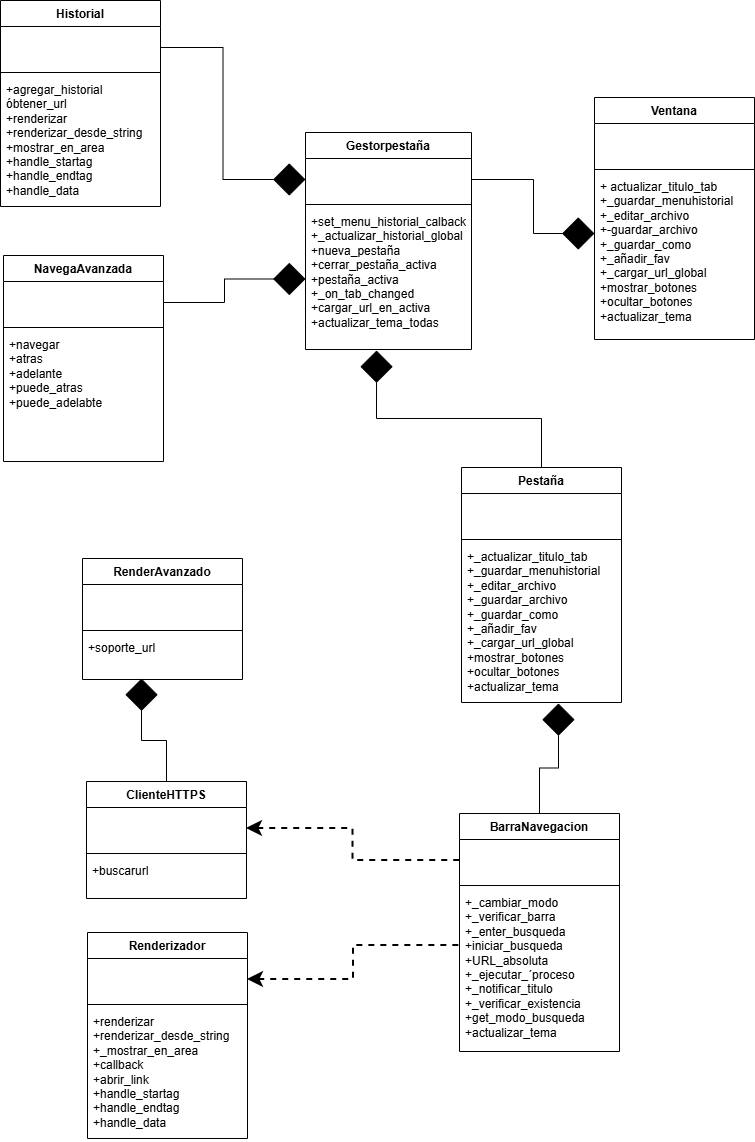

The diagram above was exported from draw.io. Its source (the exported page's mxGraphModel, read from the mxfile embedded in the PNG):
<mxGraphModel dx="860" dy="1646" grid="0" gridSize="10" guides="1" tooltips="1" connect="1" arrows="1" fold="1" page="1" pageScale="1" pageWidth="827" pageHeight="1169" math="0" shadow="0">
  <root>
    <mxCell id="0" />
    <mxCell id="1" parent="0" />
    <mxCell id="Jc_Bs_9SQ44c0lkvhkRk-45" edge="1" parent="1" source="Jc_Bs_9SQ44c0lkvhkRk-1" style="edgeStyle=orthogonalEdgeStyle;rounded=0;orthogonalLoop=1;jettySize=auto;html=1;entryX=1;entryY=0.5;entryDx=0;entryDy=0;endArrow=none;endFill=0;startArrow=diamond;startFill=1;strokeWidth=1;endSize=0;sourcePerimeterSpacing=0;startSize=30;" target="Jc_Bs_9SQ44c0lkvhkRk-7">
      <mxGeometry relative="1" as="geometry">
        <Array as="points">
          <mxPoint x="576" y="-362" />
          <mxPoint x="576" y="-416" />
        </Array>
      </mxGeometry>
    </mxCell>
    <mxCell id="Jc_Bs_9SQ44c0lkvhkRk-1" parent="1" style="swimlane;fontStyle=1;align=center;verticalAlign=top;childLayout=stackLayout;horizontal=1;startSize=26;horizontalStack=0;resizeParent=1;resizeParentMax=0;resizeLast=0;collapsible=1;marginBottom=0;whiteSpace=wrap;html=1;" value="Ventana" vertex="1">
      <mxGeometry height="242" width="160" x="637" y="-498" as="geometry" />
    </mxCell>
    <mxCell id="Jc_Bs_9SQ44c0lkvhkRk-2" parent="Jc_Bs_9SQ44c0lkvhkRk-1" style="text;strokeColor=none;fillColor=none;align=left;verticalAlign=top;spacingLeft=4;spacingRight=4;overflow=hidden;rotatable=0;points=[[0,0.5],[1,0.5]];portConstraint=eastwest;whiteSpace=wrap;html=1;" value="&lt;div&gt;&lt;br&gt;&lt;/div&gt;&lt;div&gt;&lt;br&gt;&lt;/div&gt;" vertex="1">
      <mxGeometry height="42" width="160" y="26" as="geometry" />
    </mxCell>
    <mxCell id="Jc_Bs_9SQ44c0lkvhkRk-3" parent="Jc_Bs_9SQ44c0lkvhkRk-1" style="line;strokeWidth=1;fillColor=none;align=left;verticalAlign=middle;spacingTop=-1;spacingLeft=3;spacingRight=3;rotatable=0;labelPosition=right;points=[];portConstraint=eastwest;strokeColor=inherit;" value="" vertex="1">
      <mxGeometry height="8" width="160" y="68" as="geometry" />
    </mxCell>
    <mxCell id="Jc_Bs_9SQ44c0lkvhkRk-4" parent="Jc_Bs_9SQ44c0lkvhkRk-1" style="text;strokeColor=none;fillColor=none;align=left;verticalAlign=top;spacingLeft=4;spacingRight=4;overflow=hidden;rotatable=0;points=[[0,0.5],[1,0.5]];portConstraint=eastwest;whiteSpace=wrap;html=1;" value="+ actualizar_titulo_tab&lt;div&gt;+_guardar_menuhistorial&lt;/div&gt;&lt;div&gt;+_editar_archivo&lt;/div&gt;&lt;div&gt;+-guardar_archivo&lt;/div&gt;&lt;div&gt;+_guardar_como&lt;/div&gt;&lt;div&gt;+_añadir_fav&lt;/div&gt;&lt;div&gt;+_cargar_url_global&lt;/div&gt;&lt;div&gt;+mostrar_botones&lt;/div&gt;&lt;div&gt;+ocultar_botones&lt;/div&gt;&lt;div&gt;+actualizar_tema&lt;/div&gt;&lt;div&gt;&lt;br&gt;&lt;/div&gt;&lt;div&gt;&lt;br&gt;&lt;/div&gt;" vertex="1">
      <mxGeometry height="166" width="160" y="76" as="geometry" />
    </mxCell>
    <mxCell id="Jc_Bs_9SQ44c0lkvhkRk-6" parent="1" style="swimlane;fontStyle=1;align=center;verticalAlign=top;childLayout=stackLayout;horizontal=1;startSize=26;horizontalStack=0;resizeParent=1;resizeParentMax=0;resizeLast=0;collapsible=1;marginBottom=0;whiteSpace=wrap;html=1;" value="Gestorpestaña" vertex="1">
      <mxGeometry height="217" width="166" x="348" y="-463" as="geometry" />
    </mxCell>
    <mxCell id="Jc_Bs_9SQ44c0lkvhkRk-7" parent="Jc_Bs_9SQ44c0lkvhkRk-6" style="text;strokeColor=none;fillColor=none;align=left;verticalAlign=top;spacingLeft=4;spacingRight=4;overflow=hidden;rotatable=0;points=[[0,0.5],[1,0.5]];portConstraint=eastwest;whiteSpace=wrap;html=1;" value="&lt;div&gt;&lt;br&gt;&lt;/div&gt;&lt;div&gt;&lt;br&gt;&lt;/div&gt;" vertex="1">
      <mxGeometry height="42" width="166" y="26" as="geometry" />
    </mxCell>
    <mxCell id="Jc_Bs_9SQ44c0lkvhkRk-8" parent="Jc_Bs_9SQ44c0lkvhkRk-6" style="line;strokeWidth=1;fillColor=none;align=left;verticalAlign=middle;spacingTop=-1;spacingLeft=3;spacingRight=3;rotatable=0;labelPosition=right;points=[];portConstraint=eastwest;strokeColor=inherit;" value="" vertex="1">
      <mxGeometry height="8" width="166" y="68" as="geometry" />
    </mxCell>
    <mxCell id="Jc_Bs_9SQ44c0lkvhkRk-9" parent="Jc_Bs_9SQ44c0lkvhkRk-6" style="text;strokeColor=none;fillColor=none;align=left;verticalAlign=top;spacingLeft=4;spacingRight=4;overflow=hidden;rotatable=0;points=[[0,0.5],[1,0.5]];portConstraint=eastwest;whiteSpace=wrap;html=1;" value="&lt;div&gt;+set_menu_historial_calback&lt;/div&gt;&lt;div&gt;+_actualizar_historial_global&lt;/div&gt;&lt;div&gt;+nueva_pestaña&lt;/div&gt;&lt;div&gt;+cerrar_pestaña_activa&lt;/div&gt;&lt;div&gt;+pestaña_activa&lt;/div&gt;&lt;div&gt;+_on_tab_changed&lt;/div&gt;&lt;div&gt;+cargar_url_en_activa&lt;/div&gt;&lt;div&gt;+actualizar_tema_todas&lt;/div&gt;" vertex="1">
      <mxGeometry height="141" width="166" y="76" as="geometry" />
    </mxCell>
    <mxCell id="Jc_Bs_9SQ44c0lkvhkRk-10" parent="1" style="swimlane;fontStyle=1;align=center;verticalAlign=top;childLayout=stackLayout;horizontal=1;startSize=26;horizontalStack=0;resizeParent=1;resizeParentMax=0;resizeLast=0;collapsible=1;marginBottom=0;whiteSpace=wrap;html=1;" value="Pestaña" vertex="1">
      <mxGeometry height="235" width="160" x="504" y="-128" as="geometry" />
    </mxCell>
    <mxCell id="Jc_Bs_9SQ44c0lkvhkRk-11" parent="Jc_Bs_9SQ44c0lkvhkRk-10" style="text;strokeColor=none;fillColor=none;align=left;verticalAlign=top;spacingLeft=4;spacingRight=4;overflow=hidden;rotatable=0;points=[[0,0.5],[1,0.5]];portConstraint=eastwest;whiteSpace=wrap;html=1;" value="&lt;div&gt;&lt;br&gt;&lt;/div&gt;&lt;div&gt;&lt;br&gt;&lt;/div&gt;" vertex="1">
      <mxGeometry height="42" width="160" y="26" as="geometry" />
    </mxCell>
    <mxCell id="Jc_Bs_9SQ44c0lkvhkRk-12" parent="Jc_Bs_9SQ44c0lkvhkRk-10" style="line;strokeWidth=1;fillColor=none;align=left;verticalAlign=middle;spacingTop=-1;spacingLeft=3;spacingRight=3;rotatable=0;labelPosition=right;points=[];portConstraint=eastwest;strokeColor=inherit;" value="" vertex="1">
      <mxGeometry height="8" width="160" y="68" as="geometry" />
    </mxCell>
    <mxCell id="Jc_Bs_9SQ44c0lkvhkRk-13" parent="Jc_Bs_9SQ44c0lkvhkRk-10" style="text;strokeColor=none;fillColor=none;align=left;verticalAlign=top;spacingLeft=4;spacingRight=4;overflow=hidden;rotatable=0;points=[[0,0.5],[1,0.5]];portConstraint=eastwest;whiteSpace=wrap;html=1;" value="&lt;div&gt;+_actualizar_titulo_tab&lt;/div&gt;&lt;div&gt;+_guardar_menuhistorial&lt;/div&gt;&lt;div&gt;+_editar_archivo&lt;/div&gt;&lt;div&gt;+_guardar_archivo&lt;/div&gt;&lt;div&gt;+_guardar_como&lt;/div&gt;&lt;div&gt;+_añadir_fav&lt;/div&gt;&lt;div&gt;+_cargar_url_global&lt;/div&gt;&lt;div&gt;+mostrar_botones&lt;/div&gt;&lt;div&gt;+ocultar_botones&lt;/div&gt;&lt;div&gt;+actualizar_tema&lt;/div&gt;" vertex="1">
      <mxGeometry height="159" width="160" y="76" as="geometry" />
    </mxCell>
    <mxCell id="Jc_Bs_9SQ44c0lkvhkRk-14" parent="1" style="swimlane;fontStyle=1;align=center;verticalAlign=top;childLayout=stackLayout;horizontal=1;startSize=26;horizontalStack=0;resizeParent=1;resizeParentMax=0;resizeLast=0;collapsible=1;marginBottom=0;whiteSpace=wrap;html=1;" value="BarraNavegacion" vertex="1">
      <mxGeometry height="238" width="160" x="502" y="218" as="geometry" />
    </mxCell>
    <mxCell id="Jc_Bs_9SQ44c0lkvhkRk-15" parent="Jc_Bs_9SQ44c0lkvhkRk-14" style="text;strokeColor=none;fillColor=none;align=left;verticalAlign=top;spacingLeft=4;spacingRight=4;overflow=hidden;rotatable=0;points=[[0,0.5],[1,0.5]];portConstraint=eastwest;whiteSpace=wrap;html=1;" value="&lt;div&gt;&lt;br&gt;&lt;/div&gt;&lt;div&gt;&lt;br&gt;&lt;/div&gt;" vertex="1">
      <mxGeometry height="42" width="160" y="26" as="geometry" />
    </mxCell>
    <mxCell id="Jc_Bs_9SQ44c0lkvhkRk-16" parent="Jc_Bs_9SQ44c0lkvhkRk-14" style="line;strokeWidth=1;fillColor=none;align=left;verticalAlign=middle;spacingTop=-1;spacingLeft=3;spacingRight=3;rotatable=0;labelPosition=right;points=[];portConstraint=eastwest;strokeColor=inherit;" value="" vertex="1">
      <mxGeometry height="8" width="160" y="68" as="geometry" />
    </mxCell>
    <mxCell id="Jc_Bs_9SQ44c0lkvhkRk-17" parent="Jc_Bs_9SQ44c0lkvhkRk-14" style="text;strokeColor=none;fillColor=none;align=left;verticalAlign=top;spacingLeft=4;spacingRight=4;overflow=hidden;rotatable=0;points=[[0,0.5],[1,0.5]];portConstraint=eastwest;whiteSpace=wrap;html=1;" value="&lt;div&gt;+_cambiar_modo&lt;/div&gt;&lt;div&gt;+_verificar_barra&lt;/div&gt;&lt;div&gt;+_enter_busqueda&lt;/div&gt;&lt;div&gt;+iniciar_busqueda&lt;/div&gt;&lt;div&gt;+URL_absoluta&lt;/div&gt;&lt;div&gt;+_ejecutar_´proceso&lt;/div&gt;&lt;div&gt;+_notificar_titulo&lt;/div&gt;&lt;div&gt;+_verificar_existencia&lt;/div&gt;&lt;div&gt;+get_modo_busqueda&lt;/div&gt;&lt;div&gt;+actualizar_tema&lt;/div&gt;" vertex="1">
      <mxGeometry height="162" width="160" y="76" as="geometry" />
    </mxCell>
    <mxCell id="Jc_Bs_9SQ44c0lkvhkRk-18" parent="1" style="swimlane;fontStyle=1;align=center;verticalAlign=top;childLayout=stackLayout;horizontal=1;startSize=26;horizontalStack=0;resizeParent=1;resizeParentMax=0;resizeLast=0;collapsible=1;marginBottom=0;whiteSpace=wrap;html=1;" value="Historial" vertex="1">
      <mxGeometry height="206" width="160" x="43" y="-595" as="geometry" />
    </mxCell>
    <mxCell id="Jc_Bs_9SQ44c0lkvhkRk-19" parent="Jc_Bs_9SQ44c0lkvhkRk-18" style="text;strokeColor=none;fillColor=none;align=left;verticalAlign=top;spacingLeft=4;spacingRight=4;overflow=hidden;rotatable=0;points=[[0,0.5],[1,0.5]];portConstraint=eastwest;whiteSpace=wrap;html=1;" value="&lt;div&gt;&lt;br&gt;&lt;/div&gt;&lt;div&gt;&lt;br&gt;&lt;/div&gt;" vertex="1">
      <mxGeometry height="42" width="160" y="26" as="geometry" />
    </mxCell>
    <mxCell id="Jc_Bs_9SQ44c0lkvhkRk-20" parent="Jc_Bs_9SQ44c0lkvhkRk-18" style="line;strokeWidth=1;fillColor=none;align=left;verticalAlign=middle;spacingTop=-1;spacingLeft=3;spacingRight=3;rotatable=0;labelPosition=right;points=[];portConstraint=eastwest;strokeColor=inherit;" value="" vertex="1">
      <mxGeometry height="8" width="160" y="68" as="geometry" />
    </mxCell>
    <mxCell id="Jc_Bs_9SQ44c0lkvhkRk-21" parent="Jc_Bs_9SQ44c0lkvhkRk-18" style="text;strokeColor=none;fillColor=none;align=left;verticalAlign=top;spacingLeft=4;spacingRight=4;overflow=hidden;rotatable=0;points=[[0,0.5],[1,0.5]];portConstraint=eastwest;whiteSpace=wrap;html=1;" value="&lt;div&gt;+agregar_historial&lt;/div&gt;&lt;div&gt;óbtener_url&lt;/div&gt;&lt;div&gt;+renderizar&lt;/div&gt;&lt;div&gt;+renderizar_desde_string&lt;/div&gt;&lt;div&gt;+mostrar_en_area&lt;/div&gt;&lt;div&gt;+&lt;span style=&quot;background-color: transparent; color: light-dark(rgb(0, 0, 0), rgb(255, 255, 255));&quot;&gt;handle_startag&lt;/span&gt;&lt;/div&gt;&lt;div&gt;+&lt;span style=&quot;color: light-dark(rgb(0, 0, 0), rgb(255, 255, 255)); background-color: transparent;&quot;&gt;handle_endtag&lt;/span&gt;&lt;span style=&quot;background-color: transparent; color: light-dark(rgb(0, 0, 0), rgb(255, 255, 255));&quot;&gt;&lt;/span&gt;&lt;/div&gt;&lt;div&gt;+&lt;span style=&quot;color: light-dark(rgb(0, 0, 0), rgb(255, 255, 255)); background-color: transparent;&quot;&gt;handle_data&lt;/span&gt;&lt;span style=&quot;color: light-dark(rgb(0, 0, 0), rgb(255, 255, 255)); background-color: transparent;&quot;&gt;&lt;/span&gt;&lt;/div&gt;" vertex="1">
      <mxGeometry height="130" width="160" y="76" as="geometry" />
    </mxCell>
    <mxCell id="Jc_Bs_9SQ44c0lkvhkRk-27" parent="1" style="swimlane;fontStyle=1;align=center;verticalAlign=top;childLayout=stackLayout;horizontal=1;startSize=26;horizontalStack=0;resizeParent=1;resizeParentMax=0;resizeLast=0;collapsible=1;marginBottom=0;whiteSpace=wrap;html=1;" value="ClienteHTTPS" vertex="1">
      <mxGeometry height="117" width="160" x="129" y="186" as="geometry" />
    </mxCell>
    <mxCell id="Jc_Bs_9SQ44c0lkvhkRk-28" parent="Jc_Bs_9SQ44c0lkvhkRk-27" style="text;strokeColor=none;fillColor=none;align=left;verticalAlign=top;spacingLeft=4;spacingRight=4;overflow=hidden;rotatable=0;points=[[0,0.5],[1,0.5]];portConstraint=eastwest;whiteSpace=wrap;html=1;" value="&lt;div&gt;&lt;br&gt;&lt;/div&gt;&lt;div&gt;&lt;br&gt;&lt;/div&gt;" vertex="1">
      <mxGeometry height="42" width="160" y="26" as="geometry" />
    </mxCell>
    <mxCell id="Jc_Bs_9SQ44c0lkvhkRk-29" parent="Jc_Bs_9SQ44c0lkvhkRk-27" style="line;strokeWidth=1;fillColor=none;align=left;verticalAlign=middle;spacingTop=-1;spacingLeft=3;spacingRight=3;rotatable=0;labelPosition=right;points=[];portConstraint=eastwest;strokeColor=inherit;" value="" vertex="1">
      <mxGeometry height="8" width="160" y="68" as="geometry" />
    </mxCell>
    <mxCell id="Jc_Bs_9SQ44c0lkvhkRk-30" parent="Jc_Bs_9SQ44c0lkvhkRk-27" style="text;strokeColor=none;fillColor=none;align=left;verticalAlign=top;spacingLeft=4;spacingRight=4;overflow=hidden;rotatable=0;points=[[0,0.5],[1,0.5]];portConstraint=eastwest;whiteSpace=wrap;html=1;" value="&lt;div&gt;+buscarurl&lt;/div&gt;" vertex="1">
      <mxGeometry height="41" width="160" y="76" as="geometry" />
    </mxCell>
    <mxCell id="Jc_Bs_9SQ44c0lkvhkRk-31" parent="1" style="swimlane;fontStyle=1;align=center;verticalAlign=top;childLayout=stackLayout;horizontal=1;startSize=26;horizontalStack=0;resizeParent=1;resizeParentMax=0;resizeLast=0;collapsible=1;marginBottom=0;whiteSpace=wrap;html=1;" value="Renderizador" vertex="1">
      <mxGeometry height="206" width="160" x="130" y="337" as="geometry" />
    </mxCell>
    <mxCell id="Jc_Bs_9SQ44c0lkvhkRk-32" parent="Jc_Bs_9SQ44c0lkvhkRk-31" style="text;strokeColor=none;fillColor=none;align=left;verticalAlign=top;spacingLeft=4;spacingRight=4;overflow=hidden;rotatable=0;points=[[0,0.5],[1,0.5]];portConstraint=eastwest;whiteSpace=wrap;html=1;" value="&lt;div&gt;&lt;br&gt;&lt;/div&gt;&lt;div&gt;&lt;br&gt;&lt;/div&gt;" vertex="1">
      <mxGeometry height="42" width="160" y="26" as="geometry" />
    </mxCell>
    <mxCell id="Jc_Bs_9SQ44c0lkvhkRk-33" parent="Jc_Bs_9SQ44c0lkvhkRk-31" style="line;strokeWidth=1;fillColor=none;align=left;verticalAlign=middle;spacingTop=-1;spacingLeft=3;spacingRight=3;rotatable=0;labelPosition=right;points=[];portConstraint=eastwest;strokeColor=inherit;" value="" vertex="1">
      <mxGeometry height="8" width="160" y="68" as="geometry" />
    </mxCell>
    <mxCell id="Jc_Bs_9SQ44c0lkvhkRk-34" parent="Jc_Bs_9SQ44c0lkvhkRk-31" style="text;strokeColor=none;fillColor=none;align=left;verticalAlign=top;spacingLeft=4;spacingRight=4;overflow=hidden;rotatable=0;points=[[0,0.5],[1,0.5]];portConstraint=eastwest;whiteSpace=wrap;html=1;" value="&lt;div&gt;+renderizar&lt;/div&gt;&lt;div&gt;+renderizar_desde_string&lt;/div&gt;&lt;div&gt;+_mostrar_en_area&lt;/div&gt;&lt;div&gt;+callback&lt;/div&gt;&lt;div&gt;+abrir_link&lt;/div&gt;&lt;div&gt;&lt;div&gt;+&lt;span style=&quot;background-color: transparent; color: light-dark(rgb(0, 0, 0), rgb(255, 255, 255));&quot;&gt;handle_startag&lt;/span&gt;&lt;/div&gt;&lt;div&gt;+&lt;span style=&quot;color: light-dark(rgb(0, 0, 0), rgb(255, 255, 255)); background-color: transparent;&quot;&gt;handle_endtag&lt;/span&gt;&lt;span style=&quot;background-color: transparent; color: light-dark(rgb(0, 0, 0), rgb(255, 255, 255));&quot;&gt;&lt;/span&gt;&lt;/div&gt;&lt;div&gt;+&lt;span style=&quot;color: light-dark(rgb(0, 0, 0), rgb(255, 255, 255)); background-color: transparent;&quot;&gt;handle_data&lt;/span&gt;&lt;/div&gt;&lt;/div&gt;" vertex="1">
      <mxGeometry height="130" width="160" y="76" as="geometry" />
    </mxCell>
    <mxCell id="Jc_Bs_9SQ44c0lkvhkRk-36" parent="1" style="swimlane;fontStyle=1;align=center;verticalAlign=top;childLayout=stackLayout;horizontal=1;startSize=26;horizontalStack=0;resizeParent=1;resizeParentMax=0;resizeLast=0;collapsible=1;marginBottom=0;whiteSpace=wrap;html=1;" value="NavegaAvanzada" vertex="1">
      <mxGeometry height="206" width="160" x="46" y="-340" as="geometry" />
    </mxCell>
    <mxCell id="Jc_Bs_9SQ44c0lkvhkRk-37" parent="Jc_Bs_9SQ44c0lkvhkRk-36" style="text;strokeColor=none;fillColor=none;align=left;verticalAlign=top;spacingLeft=4;spacingRight=4;overflow=hidden;rotatable=0;points=[[0,0.5],[1,0.5]];portConstraint=eastwest;whiteSpace=wrap;html=1;" value="&lt;div&gt;&lt;br&gt;&lt;/div&gt;&lt;div&gt;&lt;br&gt;&lt;/div&gt;" vertex="1">
      <mxGeometry height="42" width="160" y="26" as="geometry" />
    </mxCell>
    <mxCell id="Jc_Bs_9SQ44c0lkvhkRk-38" parent="Jc_Bs_9SQ44c0lkvhkRk-36" style="line;strokeWidth=1;fillColor=none;align=left;verticalAlign=middle;spacingTop=-1;spacingLeft=3;spacingRight=3;rotatable=0;labelPosition=right;points=[];portConstraint=eastwest;strokeColor=inherit;" value="" vertex="1">
      <mxGeometry height="8" width="160" y="68" as="geometry" />
    </mxCell>
    <mxCell id="Jc_Bs_9SQ44c0lkvhkRk-39" parent="Jc_Bs_9SQ44c0lkvhkRk-36" style="text;strokeColor=none;fillColor=none;align=left;verticalAlign=top;spacingLeft=4;spacingRight=4;overflow=hidden;rotatable=0;points=[[0,0.5],[1,0.5]];portConstraint=eastwest;whiteSpace=wrap;html=1;" value="&lt;div&gt;+navegar&lt;/div&gt;&lt;div&gt;+atras&lt;/div&gt;&lt;div&gt;+adelante&lt;/div&gt;&lt;div&gt;+puede_atras&lt;/div&gt;&lt;div&gt;+puede_adelabte&lt;/div&gt;" vertex="1">
      <mxGeometry height="130" width="160" y="76" as="geometry" />
    </mxCell>
    <mxCell id="Jc_Bs_9SQ44c0lkvhkRk-40" parent="1" style="swimlane;fontStyle=1;align=center;verticalAlign=top;childLayout=stackLayout;horizontal=1;startSize=26;horizontalStack=0;resizeParent=1;resizeParentMax=0;resizeLast=0;collapsible=1;marginBottom=0;whiteSpace=wrap;html=1;" value="RenderAvanzado" vertex="1">
      <mxGeometry height="121" width="160" x="125" y="-37" as="geometry" />
    </mxCell>
    <mxCell id="Jc_Bs_9SQ44c0lkvhkRk-41" parent="Jc_Bs_9SQ44c0lkvhkRk-40" style="text;strokeColor=none;fillColor=none;align=left;verticalAlign=top;spacingLeft=4;spacingRight=4;overflow=hidden;rotatable=0;points=[[0,0.5],[1,0.5]];portConstraint=eastwest;whiteSpace=wrap;html=1;" value="&lt;div&gt;&lt;br&gt;&lt;/div&gt;&lt;div&gt;&lt;br&gt;&lt;/div&gt;" vertex="1">
      <mxGeometry height="42" width="160" y="26" as="geometry" />
    </mxCell>
    <mxCell id="Jc_Bs_9SQ44c0lkvhkRk-42" parent="Jc_Bs_9SQ44c0lkvhkRk-40" style="line;strokeWidth=1;fillColor=none;align=left;verticalAlign=middle;spacingTop=-1;spacingLeft=3;spacingRight=3;rotatable=0;labelPosition=right;points=[];portConstraint=eastwest;strokeColor=inherit;" value="" vertex="1">
      <mxGeometry height="8" width="160" y="68" as="geometry" />
    </mxCell>
    <mxCell id="Jc_Bs_9SQ44c0lkvhkRk-43" parent="Jc_Bs_9SQ44c0lkvhkRk-40" style="text;strokeColor=none;fillColor=none;align=left;verticalAlign=top;spacingLeft=4;spacingRight=4;overflow=hidden;rotatable=0;points=[[0,0.5],[1,0.5]];portConstraint=eastwest;whiteSpace=wrap;html=1;" value="&lt;div&gt;+soporte_url&lt;/div&gt;" vertex="1">
      <mxGeometry height="45" width="160" y="76" as="geometry" />
    </mxCell>
    <mxCell id="Jc_Bs_9SQ44c0lkvhkRk-46" edge="1" parent="1" source="Jc_Bs_9SQ44c0lkvhkRk-10" style="edgeStyle=orthogonalEdgeStyle;rounded=0;orthogonalLoop=1;jettySize=auto;html=1;entryX=0.428;entryY=1.007;entryDx=0;entryDy=0;entryPerimeter=0;endArrow=diamond;endFill=1;endSize=30;startSize=10;strokeWidth=1;" target="Jc_Bs_9SQ44c0lkvhkRk-9">
      <mxGeometry relative="1" as="geometry" />
    </mxCell>
    <mxCell id="Jc_Bs_9SQ44c0lkvhkRk-48" edge="1" parent="1" source="Jc_Bs_9SQ44c0lkvhkRk-14" style="edgeStyle=orthogonalEdgeStyle;rounded=0;orthogonalLoop=1;jettySize=auto;html=1;entryX=0.606;entryY=1.006;entryDx=0;entryDy=0;entryPerimeter=0;endSize=30;endArrow=diamond;endFill=1;" target="Jc_Bs_9SQ44c0lkvhkRk-13">
      <mxGeometry relative="1" as="geometry" />
    </mxCell>
    <mxCell id="Jc_Bs_9SQ44c0lkvhkRk-49" edge="1" parent="1" source="Jc_Bs_9SQ44c0lkvhkRk-28" style="edgeStyle=orthogonalEdgeStyle;rounded=0;orthogonalLoop=1;jettySize=auto;html=1;entryX=0;entryY=0.5;entryDx=0;entryDy=0;endArrow=none;endFill=0;startArrow=classic;startFill=1;startSize=10;dashed=1;strokeWidth=2;" target="Jc_Bs_9SQ44c0lkvhkRk-15">
      <mxGeometry relative="1" as="geometry" />
    </mxCell>
    <mxCell id="Jc_Bs_9SQ44c0lkvhkRk-51" edge="1" parent="1" source="Jc_Bs_9SQ44c0lkvhkRk-32" style="edgeStyle=orthogonalEdgeStyle;rounded=0;orthogonalLoop=1;jettySize=auto;html=1;entryX=0.006;entryY=0.346;entryDx=0;entryDy=0;entryPerimeter=0;endArrow=none;endFill=0;startArrow=classic;startFill=1;dashed=1;startSize=10;strokeWidth=2;" target="Jc_Bs_9SQ44c0lkvhkRk-17">
      <mxGeometry relative="1" as="geometry" />
    </mxCell>
    <mxCell id="Jc_Bs_9SQ44c0lkvhkRk-54" edge="1" parent="1" source="Jc_Bs_9SQ44c0lkvhkRk-37" style="edgeStyle=orthogonalEdgeStyle;rounded=0;orthogonalLoop=1;jettySize=auto;html=1;endArrow=diamond;endFill=1;endSize=30;" target="Jc_Bs_9SQ44c0lkvhkRk-9">
      <mxGeometry relative="1" as="geometry" />
    </mxCell>
    <mxCell id="Jc_Bs_9SQ44c0lkvhkRk-58" edge="1" parent="1" source="Jc_Bs_9SQ44c0lkvhkRk-19" style="edgeStyle=orthogonalEdgeStyle;rounded=0;orthogonalLoop=1;jettySize=auto;html=1;entryX=0;entryY=0.5;entryDx=0;entryDy=0;startSize=17;endArrow=diamond;endFill=1;startArrow=none;startFill=0;endSize=30;" target="Jc_Bs_9SQ44c0lkvhkRk-7">
      <mxGeometry relative="1" as="geometry" />
    </mxCell>
    <mxCell id="Jc_Bs_9SQ44c0lkvhkRk-59" edge="1" parent="1" source="Jc_Bs_9SQ44c0lkvhkRk-27" style="edgeStyle=orthogonalEdgeStyle;rounded=0;orthogonalLoop=1;jettySize=auto;html=1;entryX=0.369;entryY=0.978;entryDx=0;entryDy=0;entryPerimeter=0;endArrow=diamond;endFill=1;endSize=30;" target="Jc_Bs_9SQ44c0lkvhkRk-43">
      <mxGeometry relative="1" as="geometry" />
    </mxCell>
  </root>
</mxGraphModel>